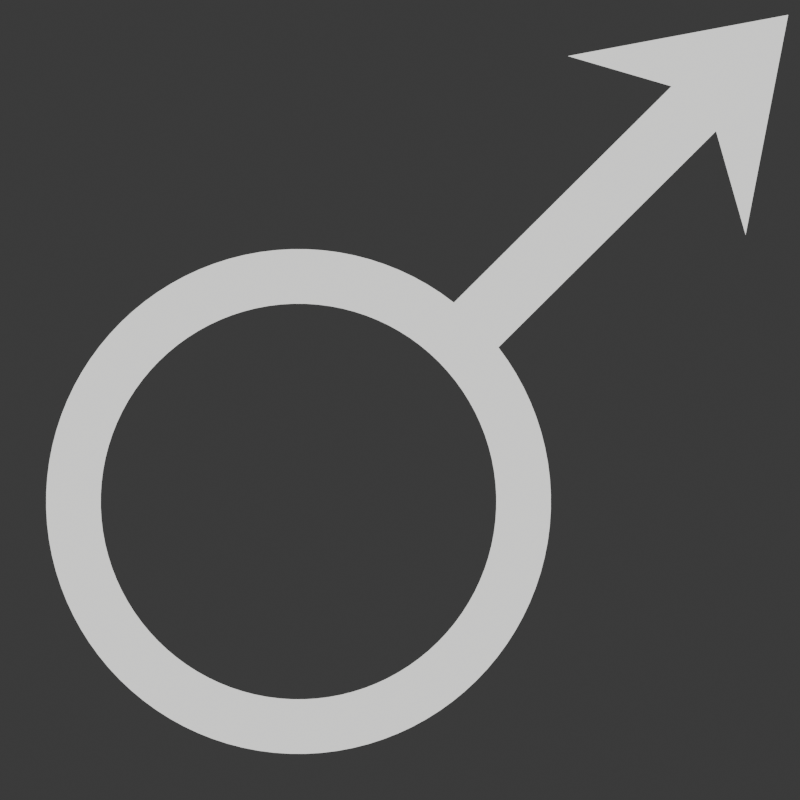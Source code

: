 # Source: male.blend  (saved by Blender 4.1.23; exported with 4.5.12 LTS)
import bpy
from mathutils import Matrix  # noqa: F401  (used for matrix-valued properties, if any)

bpy.ops.wm.read_factory_settings(use_empty=True)
scene = bpy.context.scene
scene.name = 'Scene'

# ---- collections
col_collection = bpy.data.collections.new('Collection'); scene.collection.children.link(col_collection)
col_male = bpy.data.collections.new('Male'); scene.collection.children.link(col_male)
col_female = bpy.data.collections.new('Female'); scene.collection.children.link(col_female)
col_female.hide_render = True
col_agender = bpy.data.collections.new('Agender'); scene.collection.children.link(col_agender)
col_agender.hide_render = True

# ---- materials (node trees are filled in below, after node groups)
mat_black = bpy.data.materials.new('Black')
mat_black.use_transparent_shadow = False
mat_flat1 = bpy.data.materials.new('Flat1')
mat_flat1.use_transparent_shadow = False
mat_flat1.line_priority = 2
mat_black_002 = bpy.data.materials.new('Black.002')
mat_black_002.use_transparent_shadow = False
mat_black_003 = bpy.data.materials.new('Black.003')
mat_black_003.use_transparent_shadow = False
mat_flat1_002 = bpy.data.materials.new('Flat1.002')
mat_flat1_002.use_transparent_shadow = False
mat_flat1_002.line_priority = 2

# ---- node groups
ng_nodegroup = bpy.data.node_groups.new('NodeGroup', 'ShaderNodeTree')
_s = ng_nodegroup.interface.new_socket(name='Shader', in_out='OUTPUT', socket_type='NodeSocketShader')
_s = ng_nodegroup.interface.new_socket(name='Color', in_out='INPUT', socket_type='NodeSocketColor')
_s.default_value = (1.0, 1.0, 1.0, 1.0)
_N = ng_nodegroup.nodes; _L = ng_nodegroup.links
n0 = _N.new('NodeGroupOutput'); n0.name = 'Group Output'; n0.location = (354, 0)
n1 = _N.new('NodeGroupInput'); n1.name = 'Group Input'; n1.location = (-364, 0)
n2 = _N.new('ShaderNodeLightPath'); n2.name = 'Light Path'; n2.location = (-164, 182)
n3 = _N.new('ShaderNodeMixShader'); n3.name = 'Mix Shader'; n3.location = (164, 19)
n4 = _N.new('ShaderNodeEmission'); n4.name = 'Emission'; n4.location = (-122, -182)
_L.new(n2.outputs[0], n3.inputs[0])
_L.new(n4.outputs[0], n3.inputs[1])
_L.new(n4.outputs[0], n3.inputs[2])
_L.new(n3.outputs[0], n0.inputs[0])
_L.new(n1.outputs[0], n4.inputs[0])
n0.is_active_output = True
ng_nodegroup_002 = bpy.data.node_groups.new('NodeGroup.002', 'ShaderNodeTree')
_s = ng_nodegroup_002.interface.new_socket(name='Shader', in_out='OUTPUT', socket_type='NodeSocketShader')
_s = ng_nodegroup_002.interface.new_socket(name='Color', in_out='INPUT', socket_type='NodeSocketColor')
_s.default_value = (1.0, 1.0, 1.0, 1.0)
_N = ng_nodegroup_002.nodes; _L = ng_nodegroup_002.links
n0 = _N.new('NodeGroupOutput'); n0.name = 'Group Output'; n0.location = (354, 0)
n1 = _N.new('NodeGroupInput'); n1.name = 'Group Input'; n1.location = (-364, 0)
n2 = _N.new('ShaderNodeLightPath'); n2.name = 'Light Path'; n2.location = (-164, 182)
n3 = _N.new('ShaderNodeMixShader'); n3.name = 'Mix Shader'; n3.location = (164, 19)
n4 = _N.new('ShaderNodeEmission'); n4.name = 'Emission'; n4.location = (-122, -182)
_L.new(n2.outputs[0], n3.inputs[0])
_L.new(n4.outputs[0], n3.inputs[1])
_L.new(n4.outputs[0], n3.inputs[2])
_L.new(n3.outputs[0], n0.inputs[0])
_L.new(n1.outputs[0], n4.inputs[0])
n0.is_active_output = True

# ---- material node trees
mat_flat1.use_nodes = True; mat_flat1.node_tree.nodes.clear()
_N = mat_flat1.node_tree.nodes; _L = mat_flat1.node_tree.links
n0 = _N.new('ShaderNodeOutputMaterial'); n0.name = 'Material Output'; n0.location = (1356, 316)
n1 = _N.new('ShaderNodeGroup'); n1.name = 'Group'; n1.location = (1004, 328)
n1.node_tree = ng_nodegroup
n1.inputs[0].default_value = (1.0, 1.0, 0.9829, 1.0)
_L.new(n1.outputs[0], n0.inputs[0])
n0.is_active_output = True
mat_flat1_002.use_nodes = True; mat_flat1_002.node_tree.nodes.clear()
_N = mat_flat1_002.node_tree.nodes; _L = mat_flat1_002.node_tree.links
n0 = _N.new('ShaderNodeOutputMaterial'); n0.name = 'Material Output'; n0.location = (1356, 316)
n1 = _N.new('ShaderNodeGroup'); n1.name = 'Group'; n1.location = (1004, 328)
n1.node_tree = ng_nodegroup_002
n1.inputs[0].default_value = (1.0, 1.0, 0.9829, 1.0)
_L.new(n1.outputs[0], n0.inputs[0])
n0.is_active_output = True

# ---- world
world_world = bpy.data.worlds.new('World'); scene.world = world_world
world_world.use_nodes = True; world_world.node_tree.nodes.clear()
_N = world_world.node_tree.nodes; _L = world_world.node_tree.links
n0 = _N.new('ShaderNodeOutputWorld'); n0.name = 'World Output'; n0.location = (300, 300)
n1 = _N.new('ShaderNodeBackground'); n1.name = 'Background'; n1.location = (10, 300)
n1.inputs[0].default_value = (0.05088, 0.05088, 0.05088, 1.0)
_L.new(n1.outputs[0], n0.inputs[0])
n0.is_active_output = True
world_world.color = (0.05088, 0.05088, 0.05088)
world_world.use_sun_shadow = False
world_world.sun_shadow_jitter_overblur = 0.0

# ---- cameras
cam_camera = bpy.data.cameras.new('Camera')
cam_camera.clip_end = 100.0
cam_camera.ortho_scale = 7.314

# ---- lights
light_light = bpy.data.lights.new('Light', 'POINT')
light_light.transmission_factor = 0.0
light_light.energy = 1000.0
light_light.shadow_soft_size = 0.1
light_light.shadow_maximum_resolution = 0.006
light_light.use_absolute_resolution = True

# ---- meshes
me_circle = bpy.data.meshes.new('Circle')
me_circle.from_pydata([(0.0, 1.0, 0.0), (-0.06279, 0.998, 0.0), (-0.1253, 0.9921, 0.0), (-0.1874, 0.9823, 0.0), (-0.2487, 0.9686, 0.0), (-0.309, 0.9511, 0.0), (-0.3681, 0.9298, 0.0), (-0.4258, 0.9048, 0.0), (-0.4818, 0.8763, 0.0), (-0.5358, 0.8443, 0.0), (-0.5878, 0.809, 0.0), (-0.6374, 0.7705, 0.0), (-0.6845, 0.729, 0.0), (-0.729, 0.6845, 0.0), (-0.7705, 0.6374, 0.0), (-0.809, 0.5878, 0.0), (-0.8443, 0.5358, 0.0), (-0.8763, 0.4818, 0.0), (-0.9048, 0.4258, 0.0), (-0.9298, 0.3681, 0.0), (-0.9511, 0.309, 0.0), (-0.9686, 0.2487, 0.0), (-0.9823, 0.1874, 0.0), (-0.9921, 0.1253, 0.0), (-0.998, 0.06279, 0.0), (-1.0, 0.0, 0.0), (-0.998, -0.06279, 0.0), (-0.9921, -0.1253, 0.0), (-0.9823, -0.1874, 0.0), (-0.9686, -0.2487, 0.0), (-0.9511, -0.309, 0.0), (-0.9298, -0.3681, 0.0), (-0.9048, -0.4258, 0.0), (-0.8763, -0.4818, 0.0), (-0.8443, -0.5358, 0.0), (-0.809, -0.5878, 0.0), (-0.7705, -0.6374, 0.0), (-0.729, -0.6845, 0.0), (-0.6845, -0.729, 0.0), (-0.6374, -0.7705, 0.0), (-0.5878, -0.809, 0.0), (-0.5358, -0.8443, 0.0), (-0.4818, -0.8763, 0.0), (-0.4258, -0.9048, 0.0), (-0.3681, -0.9298, 0.0), (-0.309, -0.9511, 0.0), (-0.2487, -0.9686, 0.0), (-0.1874, -0.9823, 0.0), (-0.1253, -0.9921, 0.0), (-0.06279, -0.998, 0.0), (0.0, -1.0, 0.0), (0.06279, -0.998, 0.0), (0.1253, -0.9921, 0.0), (0.1874, -0.9823, 0.0), (0.2487, -0.9686, 0.0), (0.309, -0.9511, 0.0), (0.3681, -0.9298, 0.0), (0.4258, -0.9048, 0.0), (0.4818, -0.8763, 0.0), (0.5358, -0.8443, 0.0), (0.5878, -0.809, 0.0), (0.6374, -0.7705, 0.0), (0.6845, -0.729, 0.0), (0.729, -0.6845, 0.0), (0.7705, -0.6374, 0.0), (0.809, -0.5878, 0.0), (0.8443, -0.5358, 0.0), (0.8763, -0.4818, 0.0), (0.9048, -0.4258, 0.0), (0.9298, -0.3681, 0.0), (0.9511, -0.309, 0.0), (0.9686, -0.2487, 0.0), (0.9823, -0.1874, 0.0), (0.9921, -0.1253, 0.0), (0.998, -0.06279, 0.0), (1.0, 0.0, 0.0), (0.998, 0.06279, 0.0), (0.9921, 0.1253, 0.0), (0.9823, 0.1874, 0.0), (0.9686, 0.2487, 0.0), (0.9511, 0.309, 0.0), (0.9298, 0.3681, 0.0), (0.9048, 0.4258, 0.0), (0.8763, 0.4818, 0.0), (0.8443, 0.5358, 0.0), (0.809, 0.5878, 0.0), (0.7705, 0.6374, 0.0), (0.729, 0.6845, 0.0), (0.6845, 0.729, 0.0), (0.6374, 0.7705, 0.0), (0.5878, 0.809, 0.0), (0.5358, 0.8443, 0.0), (0.4818, 0.8763, 0.0), (0.4258, 0.9048, 0.0), (0.3681, 0.9298, 0.0), (0.309, 0.9511, 0.0), (0.2487, 0.9686, 0.0), (0.1874, 0.9823, 0.0), (0.1253, 0.9921, 0.0), (0.06279, 0.998, 0.0), (-5.557e-09, 0.7837, 0.0), (-0.04921, 0.7821, 0.0), (-0.09822, 0.7775, 0.0), (-0.1468, 0.7698, 0.0), (-0.1949, 0.759, 0.0), (-0.2422, 0.7453, 0.0), (-0.2885, 0.7286, 0.0), (-0.3337, 0.7091, 0.0), (-0.3775, 0.6867, 0.0), (-0.4199, 0.6617, 0.0), (-0.4606, 0.634, 0.0), (-0.4995, 0.6038, 0.0), (-0.5364, 0.5713, 0.0), (-0.5713, 0.5364, 0.0), (-0.6038, 0.4995, 0.0), (-0.634, 0.4606, 0.0), (-0.6617, 0.4199, 0.0), (-0.6867, 0.3775, 0.0), (-0.7091, 0.3337, 0.0), (-0.7286, 0.2885, 0.0), (-0.7453, 0.2422, 0.0), (-0.759, 0.1949, 0.0), (-0.7698, 0.1468, 0.0), (-0.7775, 0.09822, 0.0), (-0.7821, 0.04921, 0.0), (-0.7837, 9.915e-09, 0.0), (-0.7821, -0.04921, 0.0), (-0.7775, -0.09822, 0.0), (-0.7698, -0.1468, 0.0), (-0.759, -0.1949, 0.0), (-0.7453, -0.2422, 0.0), (-0.7286, -0.2885, 0.0), (-0.7091, -0.3337, 0.0), (-0.6867, -0.3775, 0.0), (-0.6617, -0.4199, 0.0), (-0.634, -0.4606, 0.0), (-0.6038, -0.4995, 0.0), (-0.5713, -0.5364, 0.0), (-0.5364, -0.5713, 0.0), (-0.4995, -0.6038, 0.0), (-0.4606, -0.634, 0.0), (-0.4199, -0.6617, 0.0), (-0.3775, -0.6867, 0.0), (-0.3337, -0.7091, 0.0), (-0.2885, -0.7286, 0.0), (-0.2422, -0.7453, 0.0), (-0.1949, -0.759, 0.0), (-0.1468, -0.7698, 0.0), (-0.09822, -0.7775, 0.0), (-0.04921, -0.7821, 0.0), (-5.557e-09, -0.7837, 0.0), (0.04921, -0.7821, 0.0), (0.09822, -0.7775, 0.0), (0.1468, -0.7698, 0.0), (0.1949, -0.759, 0.0), (0.2422, -0.7453, 0.0), (0.2885, -0.7286, 0.0), (0.3337, -0.7091, 0.0), (0.3775, -0.6867, 0.0), (0.4199, -0.6617, 0.0), (0.4606, -0.634, 0.0), (0.4995, -0.6038, 0.0), (0.5364, -0.5713, 0.0), (0.5713, -0.5364, 0.0), (0.6038, -0.4995, 0.0), (0.634, -0.4606, 0.0), (0.6617, -0.4199, 0.0), (0.6867, -0.3775, 0.0), (0.7091, -0.3337, 0.0), (0.7286, -0.2885, 0.0), (0.7453, -0.2422, 0.0), (0.759, -0.1949, 0.0), (0.7698, -0.1468, 0.0), (0.7775, -0.09822, 0.0), (0.7821, -0.04921, 0.0), (0.7837, 9.915e-09, 0.0), (0.7821, 0.04921, 0.0), (0.7775, 0.09822, 0.0), (0.7698, 0.1468, 0.0), (0.759, 0.1949, 0.0), (0.7453, 0.2422, 0.0), (0.7286, 0.2885, 0.0), (0.7091, 0.3337, 0.0), (0.6867, 0.3775, 0.0), (0.6617, 0.4199, 0.0), (0.634, 0.4606, 0.0), (0.6038, 0.4995, 0.0), (0.5713, 0.5364, 0.0), (0.5364, 0.5713, 0.0), (0.4995, 0.6038, 0.0), (0.4606, 0.634, 0.0), (0.4199, 0.6617, 0.0), (0.3775, 0.6867, 0.0), (0.3337, 0.7091, 0.0), (0.2885, 0.7286, 0.0), (0.2422, 0.7453, 0.0), (0.1949, 0.759, 0.0), (0.1468, 0.7698, 0.0), (0.09822, 0.7775, 0.0), (0.04921, 0.7821, 0.0), (0.0, 2.215, 0.0), (-0.06279, 2.213, 0.0), (-0.1253, 2.207, 0.0), (0.1253, 2.207, 0.0), (0.06279, 2.213, 0.0), (0.0, 2.735, 0.0), (-0.5, 2.0, 0.0), (0.5, 2.0, 0.0)], [], [(2, 1, 101, 102), (54, 53, 153, 154), (3, 2, 102, 103), (55, 54, 154, 155), (4, 3, 103, 104), (56, 55, 155, 156), (5, 4, 104, 105), (57, 56, 156, 157), (6, 5, 105, 106), (58, 57, 157, 158), (7, 6, 106, 107), (59, 58, 158, 159), (8, 7, 107, 108), (60, 59, 159, 160), (9, 8, 108, 109), (61, 60, 160, 161), (10, 9, 109, 110), (62, 61, 161, 162), (11, 10, 110, 111), (63, 62, 162, 163), (12, 11, 111, 112), (64, 63, 163, 164), (13, 12, 112, 113), (65, 64, 164, 165), (14, 13, 113, 114), (66, 65, 165, 166), (15, 14, 114, 115), (67, 66, 166, 167), (16, 15, 115, 116), (68, 67, 167, 168), (17, 16, 116, 117), (69, 68, 168, 169), (18, 17, 117, 118), (70, 69, 169, 170), (19, 18, 118, 119), (71, 70, 170, 171), (20, 19, 119, 120), (72, 71, 171, 172), (21, 20, 120, 121), (73, 72, 172, 173), (22, 21, 121, 122), (74, 73, 173, 174), (23, 22, 122, 123), (75, 74, 174, 175), (24, 23, 123, 124), (76, 75, 175, 176), (25, 24, 124, 125), (77, 76, 176, 177), (26, 25, 125, 126), (78, 77, 177, 178), (27, 26, 126, 127), (79, 78, 178, 179), (28, 27, 127, 128), (80, 79, 179, 180), (29, 28, 128, 129), (81, 80, 180, 181), (30, 29, 129, 130), (82, 81, 181, 182), (31, 30, 130, 131), (83, 82, 182, 183), (32, 31, 131, 132), (84, 83, 183, 184), (33, 32, 132, 133), (85, 84, 184, 185), (34, 33, 133, 134), (86, 85, 185, 186), (35, 34, 134, 135), (87, 86, 186, 187), (36, 35, 135, 136), (88, 87, 187, 188), (37, 36, 136, 137), (89, 88, 188, 189), (38, 37, 137, 138), (90, 89, 189, 190), (39, 38, 138, 139), (91, 90, 190, 191), (40, 39, 139, 140), (92, 91, 191, 192), (41, 40, 140, 141), (93, 92, 192, 193), (42, 41, 141, 142), (94, 93, 193, 194), (43, 42, 142, 143), (95, 94, 194, 195), (44, 43, 143, 144), (96, 95, 195, 196), (45, 44, 144, 145), (97, 96, 196, 197), (46, 45, 145, 146), (98, 97, 197, 198), (47, 46, 146, 147), (99, 98, 198, 199), (48, 47, 147, 148), (0, 99, 199, 100), (49, 48, 148, 149), (50, 49, 149, 150), (51, 50, 150, 151), (52, 51, 151, 152), (1, 0, 100, 101), (53, 52, 152, 153), (0, 1, 201, 200), (99, 0, 200, 204), (1, 2, 202, 201), (98, 99, 204, 203), (204, 200, 201, 202, 206, 205, 207, 203)])
_uv = me_circle.uv_layers.new(name='UVMap')
_uv.uv.foreach_set('vector', [0.0, 0.0, 0.0, 0.0, 0.0, 0.0, 0.0, 0.0, 0.0, 0.0, 0.0, 0.0, 0.0, 0.0, 0.0, 0.0, 0.0, 0.0, 0.0, 0.0, 0.0, 0.0, 0.0, 0.0, 0.0, 0.0, 0.0, 0.0, 0.0, 0.0, 0.0, 0.0, 0.0, 0.0, 0.0, 0.0, 0.0, 0.0, 0.0, 0.0, 0.0, 0.0, 0.0, 0.0, 0.0, 0.0, 0.0, 0.0, 0.0, 0.0, 0.0, 0.0, 0.0, 0.0, 0.0, 0.0, 0.0, 0.0, 0.0, 0.0, 0.0, 0.0, 0.0, 0.0, 0.0, 0.0, 0.0, 0.0, 0.0, 0.0, 0.0, 0.0, 0.0, 0.0, 0.0, 0.0, 0.0, 0.0, 0.0, 0.0, 0.0, 0.0, 0.0, 0.0, 0.0, 0.0, 0.0, 0.0, 0.0, 0.0, 0.0, 0.0, 0.0, 0.0, 0.0, 0.0, 0.0, 0.0, 0.0, 0.0, 0.0, 0.0, 0.0, 0.0, 0.0, 0.0, 0.0, 0.0, 0.0, 0.0, 0.0, 0.0, 0.0, 0.0, 0.0, 0.0, 0.0, 0.0, 0.0, 0.0, 0.0, 0.0, 0.0, 0.0, 0.0, 0.0, 0.0, 0.0, 0.0, 0.0, 0.0, 0.0, 0.0, 0.0, 0.0, 0.0, 0.0, 0.0, 0.0, 0.0, 0.0, 0.0, 0.0, 0.0, 0.0, 0.0, 0.0, 0.0, 0.0, 0.0, 0.0, 0.0, 0.0, 0.0, 0.0, 0.0, 0.0, 0.0, 0.0, 0.0, 0.0, 0.0, 0.0, 0.0, 0.0, 0.0, 0.0, 0.0, 0.0, 0.0, 0.0, 0.0, 0.0, 0.0, 0.0, 0.0, 0.0, 0.0, 0.0, 0.0, 0.0, 0.0, 0.0, 0.0, 0.0, 0.0, 0.0, 0.0, 0.0, 0.0, 0.0, 0.0, 0.0, 0.0, 0.0, 0.0, 0.0, 0.0, 0.0, 0.0, 0.0, 0.0, 0.0, 0.0, 0.0, 0.0, 0.0, 0.0, 0.0, 0.0, 0.0, 0.0, 0.0, 0.0, 0.0, 0.0, 0.0, 0.0, 0.0, 0.0, 0.0, 0.0, 0.0, 0.0, 0.0, 0.0, 0.0, 0.0, 0.0, 0.0, 0.0, 0.0, 0.0, 0.0, 0.0, 0.0, 0.0, 0.0, 0.0, 0.0, 0.0, 0.0, 0.0, 0.0, 0.0, 0.0, 0.0, 0.0, 0.0, 0.0, 0.0, 0.0, 0.0, 0.0, 0.0, 0.0, 0.0, 0.0, 0.0, 0.0, 0.0, 0.0, 0.0, 0.0, 0.0, 0.0, 0.0, 0.0, 0.0, 0.0, 0.0, 0.0, 0.0, 0.0, 0.0, 0.0, 0.0, 0.0, 0.0, 0.0, 0.0, 0.0, 0.0, 0.0, 0.0, 0.0, 0.0, 0.0, 0.0, 0.0, 0.0, 0.0, 0.0, 0.0, 0.0, 0.0, 0.0, 0.0, 0.0, 0.0, 0.0, 0.0, 0.0, 0.0, 0.0, 0.0, 0.0, 0.0, 0.0, 0.0, 0.0, 0.0, 0.0, 0.0, 0.0, 0.0, 0.0, 0.0, 0.0, 0.0, 0.0, 0.0, 0.0, 0.0, 0.0, 0.0, 0.0, 0.0, 0.0, 0.0, 0.0, 0.0, 0.0, 0.0, 0.0, 0.0, 0.0, 0.0, 0.0, 0.0, 0.0, 0.0, 0.0, 0.0, 0.0, 0.0, 0.0, 0.0, 0.0, 0.0, 0.0, 0.0, 0.0, 0.0, 0.0, 0.0, 0.0, 0.0, 0.0, 0.0, 0.0, 0.0, 0.0, 0.0, 0.0, 0.0, 0.0, 0.0, 0.0, 0.0, 0.0, 0.0, 0.0, 0.0, 0.0, 0.0, 0.0, 0.0, 0.0, 0.0, 0.0, 0.0, 0.0, 0.0, 0.0, 0.0, 0.0, 0.0, 0.0, 0.0, 0.0, 0.0, 0.0, 0.0, 0.0, 0.0, 0.0, 0.0, 0.0, 0.0, 0.0, 0.0, 0.0, 0.0, 0.0, 0.0, 0.0, 0.0, 0.0, 0.0, 0.0, 0.0, 0.0, 0.0, 0.0, 0.0, 0.0, 0.0, 0.0, 0.0, 0.0, 0.0, 0.0, 0.0, 0.0, 0.0, 0.0, 0.0, 0.0, 0.0, 0.0, 0.0, 0.0, 0.0, 0.0, 0.0, 0.0, 0.0, 0.0, 0.0, 0.0, 0.0, 0.0, 0.0, 0.0, 0.0, 0.0, 0.0, 0.0, 0.0, 0.0, 0.0, 0.0, 0.0, 0.0, 0.0, 0.0, 0.0, 0.0, 0.0, 0.0, 0.0, 0.0, 0.0, 0.0, 0.0, 0.0, 0.0, 0.0, 0.0, 0.0, 0.0, 0.0, 0.0, 0.0, 0.0, 0.0, 0.0, 0.0, 0.0, 0.0, 0.0, 0.0, 0.0, 0.0, 0.0, 0.0, 0.0, 0.0, 0.0, 0.0, 0.0, 0.0, 0.0, 0.0, 0.0, 0.0, 0.0, 0.0, 0.0, 0.0, 0.0, 0.0, 0.0, 0.0, 0.0, 0.0, 0.0, 0.0, 0.0, 0.0, 0.0, 0.0, 0.0, 0.0, 0.0, 0.0, 0.0, 0.0, 0.0, 0.0, 0.0, 0.0, 0.0, 0.0, 0.0, 0.0, 0.0, 0.0, 0.0, 0.0, 0.0, 0.0, 0.0, 0.0, 0.0, 0.0, 0.0, 0.0, 0.0, 0.0, 0.0, 0.0, 0.0, 0.0, 0.0, 0.0, 0.0, 0.0, 0.0, 0.0, 0.0, 0.0, 0.0, 0.0, 0.0, 0.0, 0.0, 0.0, 0.0, 0.0, 0.0, 0.0, 0.0, 0.0, 0.0, 0.0, 0.0, 0.0, 0.0, 0.0, 0.0, 0.0, 0.0, 0.0, 0.0, 0.0, 0.0, 0.0, 0.0, 0.0, 0.0, 0.0, 0.0, 0.0, 0.0, 0.0, 0.0, 0.0, 0.0, 0.0, 0.0, 0.0, 0.0, 0.0, 0.0, 0.0, 0.0, 0.0, 0.0, 0.0, 0.0, 0.0, 0.0, 0.0, 0.0, 0.0, 0.0, 0.0, 0.0, 0.0, 0.0, 0.0, 0.0, 0.0, 0.0, 0.0, 0.0, 0.0, 0.0, 0.0, 0.0, 0.0, 0.0, 0.0, 0.0, 0.0, 0.0, 0.0, 0.0, 0.0, 0.0, 0.0, 0.0, 0.0, 0.0, 0.0, 0.0, 0.0, 0.0, 0.0, 0.0, 0.0, 0.0, 0.0, 0.0, 0.0, 0.0, 0.0, 0.0, 0.0, 0.0, 0.0, 0.0, 0.0, 0.0, 0.0, 0.0, 0.0, 0.0, 0.0, 0.0, 0.0, 0.0, 0.0, 0.0, 0.0, 0.0, 0.0, 0.0, 0.0, 0.0, 0.0, 0.0, 0.0, 0.0, 0.0, 0.0, 0.0, 0.0, 0.0, 0.0, 0.0, 0.0, 0.0, 0.0, 0.0, 0.0, 0.0, 0.0, 0.0, 0.0, 0.0, 0.0, 0.0, 0.0, 0.0, 0.0, 0.0, 0.0, 0.0, 0.0, 0.0, 0.0, 0.0, 0.0, 0.0, 0.0, 0.0, 0.0, 0.0, 0.0, 0.0, 0.0, 0.0, 0.0, 0.0, 0.0, 0.0, 0.0, 0.0, 0.0, 0.0, 0.0, 0.0, 0.0, 0.0, 0.0, 0.0, 0.0, 0.0, 0.0, 0.0, 0.0, 0.0, 0.0, 0.0, 0.0, 0.0, 0.0, 0.0, 0.0, 0.0, 0.0, 0.0, 0.0, 0.0, 0.0, 0.0, 0.0, 0.0, 0.0, 0.0, 0.0, 0.0, 0.0, 0.0, 0.0, 0.0, 0.0, 0.0, 0.0, 0.0, 0.0, 0.0, 0.0, 0.0, 0.0, 0.0, 0.0, 0.0, 0.0, 0.0, 0.0, 0.0, 0.0, 0.0, 0.0, 0.0, 0.0, 0.0, 0.0, 0.0, 0.0, 0.0, 0.0, 0.0, 0.0, 0.0, 0.0, 0.0, 0.0, 0.0, 0.0, 0.0, 0.0, 0.0, 0.0, 0.0, 0.0, 0.0, 0.0, 0.0, 0.0, 0.0, 0.0, 0.0, 0.0, 0.0, 0.0, 0.0, 0.0, 0.0, 0.0, 0.0, 0.0, 0.0, 0.0, 0.0, 0.0, 0.0, 0.0, 0.0, 0.0, 0.0, 0.0, 0.0, 0.0, 0.0, 0.0, 0.0, 0.0, 0.0, 0.0, 0.0, 0.0, 0.0, 0.0, 0.0, 0.0, 0.0, 0.0, 0.0, 0.0, 0.0, 0.0, 0.0, 0.0])
me_circle.materials.append(mat_flat1)
me_circle.update()
me_circle_001 = bpy.data.meshes.new('Circle.001')
me_circle_001.from_pydata([(0.0, 1.0, 0.0), (-0.06279, 0.998, 0.0), (-0.1253, 0.9921, 0.0), (-0.1874, 0.9823, 0.0), (-0.2487, 0.9686, 0.0), (-0.309, 0.9511, 0.0), (-0.3681, 0.9298, 0.0), (-0.4258, 0.9048, 0.0), (-0.4818, 0.8763, 0.0), (-0.5358, 0.8443, 0.0), (-0.5878, 0.809, 0.0), (-0.6374, 0.7705, 0.0), (-0.6845, 0.729, 0.0), (-0.729, 0.6845, 0.0), (-0.7705, 0.6374, 0.0), (-0.809, 0.5878, 0.0), (-0.8443, 0.5358, 0.0), (-0.8763, 0.4818, 0.0), (-0.9048, 0.4258, 0.0), (-0.9298, 0.3681, 0.0), (-0.9511, 0.309, 0.0), (-0.9686, 0.2487, 0.0), (-0.9823, 0.1874, 0.0), (-0.9921, 0.1253, 0.0), (-0.998, 0.06279, 0.0), (-1.0, 0.0, 0.0), (-0.998, -0.06279, 0.0), (-0.9921, -0.1253, 0.0), (-0.9823, -0.1874, 0.0), (-0.9686, -0.2487, 0.0), (-0.9511, -0.309, 0.0), (-0.9298, -0.3681, 0.0), (-0.9048, -0.4258, 0.0), (-0.8763, -0.4818, 0.0), (-0.8443, -0.5358, 0.0), (-0.809, -0.5878, 0.0), (-0.7705, -0.6374, 0.0), (-0.729, -0.6845, 0.0), (-0.6845, -0.729, 0.0), (-0.6374, -0.7705, 0.0), (-0.5878, -0.809, 0.0), (-0.5358, -0.8443, 0.0), (-0.4818, -0.8763, 0.0), (-0.4258, -0.9048, 0.0), (-0.3681, -0.9298, 0.0), (-0.309, -0.9511, 0.0), (-0.2487, -0.9686, 0.0), (-0.1874, -0.9823, 0.0), (-0.1253, -0.9921, 0.0), (-0.06279, -0.998, 0.0), (0.0, -1.0, 0.0), (0.06279, -0.998, 0.0), (0.1253, -0.9921, 0.0), (0.1874, -0.9823, 0.0), (0.2487, -0.9686, 0.0), (0.309, -0.9511, 0.0), (0.3681, -0.9298, 0.0), (0.4258, -0.9048, 0.0), (0.4818, -0.8763, 0.0), (0.5358, -0.8443, 0.0), (0.5878, -0.809, 0.0), (0.6374, -0.7705, 0.0), (0.6845, -0.729, 0.0), (0.729, -0.6845, 0.0), (0.7705, -0.6374, 0.0), (0.809, -0.5878, 0.0), (0.8443, -0.5358, 0.0), (0.8763, -0.4818, 0.0), (0.9048, -0.4258, 0.0), (0.9298, -0.3681, 0.0), (0.9511, -0.309, 0.0), (0.9686, -0.2487, 0.0), (0.9823, -0.1874, 0.0), (0.9921, -0.1253, 0.0), (0.998, -0.06279, 0.0), (1.0, 0.0, 0.0), (0.998, 0.06279, 0.0), (0.9921, 0.1253, 0.0), (0.9823, 0.1874, 0.0), (0.9686, 0.2487, 0.0), (0.9511, 0.309, 0.0), (0.9298, 0.3681, 0.0), (0.9048, 0.4258, 0.0), (0.8763, 0.4818, 0.0), (0.8443, 0.5358, 0.0), (0.809, 0.5878, 0.0), (0.7705, 0.6374, 0.0), (0.729, 0.6845, 0.0), (0.6845, 0.729, 0.0), (0.6374, 0.7705, 0.0), (0.5878, 0.809, 0.0), (0.5358, 0.8443, 0.0), (0.4818, 0.8763, 0.0), (0.4258, 0.9048, 0.0), (0.3681, 0.9298, 0.0), (0.309, 0.9511, 0.0), (0.2487, 0.9686, 0.0), (0.1874, 0.9823, 0.0), (0.1253, 0.9921, 0.0), (0.06279, 0.998, 0.0), (-0.1253, -2.231, 0.0), (0.1253, -2.231, 0.0), (0.1253, -1.787, 0.0), (0.1253, -1.531, 0.0), (-0.1253, -1.531, 0.0), (-0.1253, -1.787, 0.0), (0.5253, -1.787, 0.0), (0.5253, -1.531, 0.0), (-0.5253, -1.531, 0.0), (-0.5253, -1.787, 0.0), (1.533e-09, 0.7704, 0.0), (-0.04838, 0.7689, 0.0), (-0.09656, 0.7644, 0.0), (-0.1444, 0.7568, 0.0), (-0.1916, 0.7462, 0.0), (-0.2381, 0.7327, 0.0), (-0.2836, 0.7163, 0.0), (-0.328, 0.6971, 0.0), (-0.3712, 0.6751, 0.0), (-0.4128, 0.6505, 0.0), (-0.4528, 0.6233, 0.0), (-0.4911, 0.5936, 0.0), (-0.5274, 0.5616, 0.0), (-0.5616, 0.5274, 0.0), (-0.5936, 0.4911, 0.0), (-0.6233, 0.4528, 0.0), (-0.6505, 0.4128, 0.0), (-0.6751, 0.3712, 0.0), (-0.6971, 0.328, 0.0), (-0.7163, 0.2836, 0.0), (-0.7327, 0.2381, 0.0), (-0.7462, 0.1916, 0.0), (-0.7568, 0.1444, 0.0), (-0.7644, 0.09656, 0.0), (-0.7689, 0.04838, 0.0), (-0.7704, -1.489e-09, 0.0), (-0.7689, -0.04838, 0.0), (-0.7644, -0.09656, 0.0), (-0.7568, -0.1444, 0.0), (-0.7462, -0.1916, 0.0), (-0.7327, -0.2381, 0.0), (-0.7163, -0.2836, 0.0), (-0.6971, -0.328, 0.0), (-0.6751, -0.3712, 0.0), (-0.6505, -0.4128, 0.0), (-0.6233, -0.4528, 0.0), (-0.5936, -0.4911, 0.0), (-0.5616, -0.5274, 0.0), (-0.5274, -0.5616, 0.0), (-0.4911, -0.5936, 0.0), (-0.4528, -0.6233, 0.0), (-0.4128, -0.6505, 0.0), (-0.3712, -0.6751, 0.0), (-0.328, -0.6971, 0.0), (-0.2836, -0.7163, 0.0), (-0.2381, -0.7327, 0.0), (-0.1916, -0.7462, 0.0), (-0.1444, -0.7568, 0.0), (-0.09656, -0.7644, 0.0), (-0.04838, -0.7689, 0.0), (1.533e-09, -0.7704, 0.0), (0.04838, -0.7689, 0.0), (0.09656, -0.7644, 0.0), (0.1444, -0.7568, 0.0), (0.1916, -0.7462, 0.0), (0.2381, -0.7327, 0.0), (0.2836, -0.7163, 0.0), (0.328, -0.6971, 0.0), (0.3712, -0.6751, 0.0), (0.4128, -0.6505, 0.0), (0.4528, -0.6233, 0.0), (0.4911, -0.5936, 0.0), (0.5274, -0.5616, 0.0), (0.5616, -0.5274, 0.0), (0.5936, -0.4911, 0.0), (0.6233, -0.4528, 0.0), (0.6505, -0.4128, 0.0), (0.6751, -0.3712, 0.0), (0.6971, -0.328, 0.0), (0.7163, -0.2836, 0.0), (0.7327, -0.2381, 0.0), (0.7462, -0.1916, 0.0), (0.7568, -0.1444, 0.0), (0.7644, -0.09656, 0.0), (0.7689, -0.04838, 0.0), (0.7704, -1.489e-09, 0.0), (0.7689, 0.04838, 0.0), (0.7644, 0.09656, 0.0), (0.7568, 0.1444, 0.0), (0.7462, 0.1916, 0.0), (0.7327, 0.2381, 0.0), (0.7163, 0.2836, 0.0), (0.6971, 0.328, 0.0), (0.6751, 0.3712, 0.0), (0.6505, 0.4128, 0.0), (0.6233, 0.4528, 0.0), (0.5936, 0.4911, 0.0), (0.5616, 0.5274, 0.0), (0.5274, 0.5616, 0.0), (0.4911, 0.5936, 0.0), (0.4528, 0.6233, 0.0), (0.4128, 0.6505, 0.0), (0.3712, 0.6751, 0.0), (0.328, 0.6971, 0.0), (0.2836, 0.7163, 0.0), (0.2381, 0.7327, 0.0), (0.1916, 0.7462, 0.0), (0.1444, 0.7568, 0.0), (0.09656, 0.7644, 0.0), (0.04838, 0.7689, 0.0)], [], [(49, 50, 51, 52, 103, 107, 106, 102, 101, 100, 105, 109, 108, 104, 48), (91, 90, 200, 201), (40, 39, 149, 150), (92, 91, 201, 202), (41, 40, 150, 151), (93, 92, 202, 203), (42, 41, 151, 152), (94, 93, 203, 204), (43, 42, 152, 153), (95, 94, 204, 205), (44, 43, 153, 154), (96, 95, 205, 206), (45, 44, 154, 155), (97, 96, 206, 207), (46, 45, 155, 156), (98, 97, 207, 208), (47, 46, 156, 157), (99, 98, 208, 209), (48, 47, 157, 158), (0, 99, 209, 110), (49, 48, 158, 159), (50, 49, 159, 160), (51, 50, 160, 161), (52, 51, 161, 162), (1, 0, 110, 111), (53, 52, 162, 163), (2, 1, 111, 112), (54, 53, 163, 164), (3, 2, 112, 113), (55, 54, 164, 165), (4, 3, 113, 114), (56, 55, 165, 166), (5, 4, 114, 115), (57, 56, 166, 167), (6, 5, 115, 116), (58, 57, 167, 168), (7, 6, 116, 117), (59, 58, 168, 169), (8, 7, 117, 118), (60, 59, 169, 170), (9, 8, 118, 119), (61, 60, 170, 171), (10, 9, 119, 120), (62, 61, 171, 172), (11, 10, 120, 121), (63, 62, 172, 173), (12, 11, 121, 122), (64, 63, 173, 174), (13, 12, 122, 123), (65, 64, 174, 175), (14, 13, 123, 124), (66, 65, 175, 176), (15, 14, 124, 125), (67, 66, 176, 177), (16, 15, 125, 126), (68, 67, 177, 178), (17, 16, 126, 127), (69, 68, 178, 179), (18, 17, 127, 128), (70, 69, 179, 180), (19, 18, 128, 129), (71, 70, 180, 181), (20, 19, 129, 130), (72, 71, 181, 182), (21, 20, 130, 131), (73, 72, 182, 183), (22, 21, 131, 132), (74, 73, 183, 184), (23, 22, 132, 133), (75, 74, 184, 185), (24, 23, 133, 134), (76, 75, 185, 186), (25, 24, 134, 135), (77, 76, 186, 187), (26, 25, 135, 136), (78, 77, 187, 188), (27, 26, 136, 137), (79, 78, 188, 189), (28, 27, 137, 138), (80, 79, 189, 190), (29, 28, 138, 139), (81, 80, 190, 191), (30, 29, 139, 140), (82, 81, 191, 192), (31, 30, 140, 141), (83, 82, 192, 193), (32, 31, 141, 142), (84, 83, 193, 194), (33, 32, 142, 143), (85, 84, 194, 195), (34, 33, 143, 144), (86, 85, 195, 196), (35, 34, 144, 145), (87, 86, 196, 197), (36, 35, 145, 146), (88, 87, 197, 198), (37, 36, 146, 147), (89, 88, 198, 199), (38, 37, 147, 148), (90, 89, 199, 200), (39, 38, 148, 149)])
_uv = me_circle_001.uv_layers.new(name='UVMap')
_uv.uv.foreach_set('vector', [0.0, 0.0, 0.0, 0.0, 0.0, 0.0, 0.0, 0.0, 0.0, 0.0, 0.0, 0.0, 0.0, 0.0, 0.0, 0.0, 0.0, 0.0, 0.0, 0.0, 0.0, 0.0, 0.0, 0.0, 0.0, 0.0, 0.0, 0.0, 0.0, 0.0, 0.0, 0.0, 0.0, 0.0, 0.0, 0.0, 0.0, 0.0, 0.0, 0.0, 0.0, 0.0, 0.0, 0.0, 0.0, 0.0, 0.0, 0.0, 0.0, 0.0, 0.0, 0.0, 0.0, 0.0, 0.0, 0.0, 0.0, 0.0, 0.0, 0.0, 0.0, 0.0, 0.0, 0.0, 0.0, 0.0, 0.0, 0.0, 0.0, 0.0, 0.0, 0.0, 0.0, 0.0, 0.0, 0.0, 0.0, 0.0, 0.0, 0.0, 0.0, 0.0, 0.0, 0.0, 0.0, 0.0, 0.0, 0.0, 0.0, 0.0, 0.0, 0.0, 0.0, 0.0, 0.0, 0.0, 0.0, 0.0, 0.0, 0.0, 0.0, 0.0, 0.0, 0.0, 0.0, 0.0, 0.0, 0.0, 0.0, 0.0, 0.0, 0.0, 0.0, 0.0, 0.0, 0.0, 0.0, 0.0, 0.0, 0.0, 0.0, 0.0, 0.0, 0.0, 0.0, 0.0, 0.0, 0.0, 0.0, 0.0, 0.0, 0.0, 0.0, 0.0, 0.0, 0.0, 0.0, 0.0, 0.0, 0.0, 0.0, 0.0, 0.0, 0.0, 0.0, 0.0, 0.0, 0.0, 0.0, 0.0, 0.0, 0.0, 0.0, 0.0, 0.0, 0.0, 0.0, 0.0, 0.0, 0.0, 0.0, 0.0, 0.0, 0.0, 0.0, 0.0, 0.0, 0.0, 0.0, 0.0, 0.0, 0.0, 0.0, 0.0, 0.0, 0.0, 0.0, 0.0, 0.0, 0.0, 0.0, 0.0, 0.0, 0.0, 0.0, 0.0, 0.0, 0.0, 0.0, 0.0, 0.0, 0.0, 0.0, 0.0, 0.0, 0.0, 0.0, 0.0, 0.0, 0.0, 0.0, 0.0, 0.0, 0.0, 0.0, 0.0, 0.0, 0.0, 0.0, 0.0, 0.0, 0.0, 0.0, 0.0, 0.0, 0.0, 0.0, 0.0, 0.0, 0.0, 0.0, 0.0, 0.0, 0.0, 0.0, 0.0, 0.0, 0.0, 0.0, 0.0, 0.0, 0.0, 0.0, 0.0, 0.0, 0.0, 0.0, 0.0, 0.0, 0.0, 0.0, 0.0, 0.0, 0.0, 0.0, 0.0, 0.0, 0.0, 0.0, 0.0, 0.0, 0.0, 0.0, 0.0, 0.0, 0.0, 0.0, 0.0, 0.0, 0.0, 0.0, 0.0, 0.0, 0.0, 0.0, 0.0, 0.0, 0.0, 0.0, 0.0, 0.0, 0.0, 0.0, 0.0, 0.0, 0.0, 0.0, 0.0, 0.0, 0.0, 0.0, 0.0, 0.0, 0.0, 0.0, 0.0, 0.0, 0.0, 0.0, 0.0, 0.0, 0.0, 0.0, 0.0, 0.0, 0.0, 0.0, 0.0, 0.0, 0.0, 0.0, 0.0, 0.0, 0.0, 0.0, 0.0, 0.0, 0.0, 0.0, 0.0, 0.0, 0.0, 0.0, 0.0, 0.0, 0.0, 0.0, 0.0, 0.0, 0.0, 0.0, 0.0, 0.0, 0.0, 0.0, 0.0, 0.0, 0.0, 0.0, 0.0, 0.0, 0.0, 0.0, 0.0, 0.0, 0.0, 0.0, 0.0, 0.0, 0.0, 0.0, 0.0, 0.0, 0.0, 0.0, 0.0, 0.0, 0.0, 0.0, 0.0, 0.0, 0.0, 0.0, 0.0, 0.0, 0.0, 0.0, 0.0, 0.0, 0.0, 0.0, 0.0, 0.0, 0.0, 0.0, 0.0, 0.0, 0.0, 0.0, 0.0, 0.0, 0.0, 0.0, 0.0, 0.0, 0.0, 0.0, 0.0, 0.0, 0.0, 0.0, 0.0, 0.0, 0.0, 0.0, 0.0, 0.0, 0.0, 0.0, 0.0, 0.0, 0.0, 0.0, 0.0, 0.0, 0.0, 0.0, 0.0, 0.0, 0.0, 0.0, 0.0, 0.0, 0.0, 0.0, 0.0, 0.0, 0.0, 0.0, 0.0, 0.0, 0.0, 0.0, 0.0, 0.0, 0.0, 0.0, 0.0, 0.0, 0.0, 0.0, 0.0, 0.0, 0.0, 0.0, 0.0, 0.0, 0.0, 0.0, 0.0, 0.0, 0.0, 0.0, 0.0, 0.0, 0.0, 0.0, 0.0, 0.0, 0.0, 0.0, 0.0, 0.0, 0.0, 0.0, 0.0, 0.0, 0.0, 0.0, 0.0, 0.0, 0.0, 0.0, 0.0, 0.0, 0.0, 0.0, 0.0, 0.0, 0.0, 0.0, 0.0, 0.0, 0.0, 0.0, 0.0, 0.0, 0.0, 0.0, 0.0, 0.0, 0.0, 0.0, 0.0, 0.0, 0.0, 0.0, 0.0, 0.0, 0.0, 0.0, 0.0, 0.0, 0.0, 0.0, 0.0, 0.0, 0.0, 0.0, 0.0, 0.0, 0.0, 0.0, 0.0, 0.0, 0.0, 0.0, 0.0, 0.0, 0.0, 0.0, 0.0, 0.0, 0.0, 0.0, 0.0, 0.0, 0.0, 0.0, 0.0, 0.0, 0.0, 0.0, 0.0, 0.0, 0.0, 0.0, 0.0, 0.0, 0.0, 0.0, 0.0, 0.0, 0.0, 0.0, 0.0, 0.0, 0.0, 0.0, 0.0, 0.0, 0.0, 0.0, 0.0, 0.0, 0.0, 0.0, 0.0, 0.0, 0.0, 0.0, 0.0, 0.0, 0.0, 0.0, 0.0, 0.0, 0.0, 0.0, 0.0, 0.0, 0.0, 0.0, 0.0, 0.0, 0.0, 0.0, 0.0, 0.0, 0.0, 0.0, 0.0, 0.0, 0.0, 0.0, 0.0, 0.0, 0.0, 0.0, 0.0, 0.0, 0.0, 0.0, 0.0, 0.0, 0.0, 0.0, 0.0, 0.0, 0.0, 0.0, 0.0, 0.0, 0.0, 0.0, 0.0, 0.0, 0.0, 0.0, 0.0, 0.0, 0.0, 0.0, 0.0, 0.0, 0.0, 0.0, 0.0, 0.0, 0.0, 0.0, 0.0, 0.0, 0.0, 0.0, 0.0, 0.0, 0.0, 0.0, 0.0, 0.0, 0.0, 0.0, 0.0, 0.0, 0.0, 0.0, 0.0, 0.0, 0.0, 0.0, 0.0, 0.0, 0.0, 0.0, 0.0, 0.0, 0.0, 0.0, 0.0, 0.0, 0.0, 0.0, 0.0, 0.0, 0.0, 0.0, 0.0, 0.0, 0.0, 0.0, 0.0, 0.0, 0.0, 0.0, 0.0, 0.0, 0.0, 0.0, 0.0, 0.0, 0.0, 0.0, 0.0, 0.0, 0.0, 0.0, 0.0, 0.0, 0.0, 0.0, 0.0, 0.0, 0.0, 0.0, 0.0, 0.0, 0.0, 0.0, 0.0, 0.0, 0.0, 0.0, 0.0, 0.0, 0.0, 0.0, 0.0, 0.0, 0.0, 0.0, 0.0, 0.0, 0.0, 0.0, 0.0, 0.0, 0.0, 0.0, 0.0, 0.0, 0.0, 0.0, 0.0, 0.0, 0.0, 0.0, 0.0, 0.0, 0.0, 0.0, 0.0, 0.0, 0.0, 0.0, 0.0, 0.0, 0.0, 0.0, 0.0, 0.0, 0.0, 0.0, 0.0, 0.0, 0.0, 0.0, 0.0, 0.0, 0.0, 0.0, 0.0, 0.0, 0.0, 0.0, 0.0, 0.0, 0.0, 0.0, 0.0, 0.0, 0.0, 0.0, 0.0, 0.0, 0.0, 0.0, 0.0, 0.0, 0.0, 0.0, 0.0, 0.0, 0.0, 0.0, 0.0, 0.0, 0.0, 0.0, 0.0, 0.0, 0.0, 0.0, 0.0, 0.0, 0.0, 0.0, 0.0, 0.0, 0.0, 0.0, 0.0, 0.0, 0.0, 0.0, 0.0, 0.0, 0.0, 0.0, 0.0, 0.0, 0.0, 0.0, 0.0, 0.0, 0.0, 0.0, 0.0, 0.0, 0.0, 0.0, 0.0, 0.0, 0.0, 0.0, 0.0, 0.0, 0.0, 0.0, 0.0, 0.0, 0.0, 0.0, 0.0, 0.0, 0.0, 0.0, 0.0, 0.0, 0.0, 0.0, 0.0, 0.0, 0.0, 0.0, 0.0, 0.0, 0.0, 0.0, 0.0, 0.0, 0.0, 0.0, 0.0, 0.0, 0.0, 0.0, 0.0, 0.0, 0.0, 0.0, 0.0, 0.0, 0.0, 0.0, 0.0, 0.0, 0.0, 0.0, 0.0])
me_circle_001.materials.append(mat_flat1)
me_circle_001.update()
me_circle_003 = bpy.data.meshes.new('Circle.003')
me_circle_003.from_pydata([(0.0, 1.0, 0.0), (-0.06279, 0.998, 0.0), (-0.1253, 0.9921, 0.0), (-0.1874, 0.9823, 0.0), (-0.2487, 0.9686, 0.0), (-0.309, 0.9511, 0.0), (-0.3681, 0.9298, 0.0), (-0.4258, 0.9048, 0.0), (-0.4818, 0.8763, 0.0), (-0.5358, 0.8443, 0.0), (-0.5878, 0.809, 0.0), (-0.6374, 0.7705, 0.0), (-0.6845, 0.729, 0.0), (-0.729, 0.6845, 0.0), (-0.7705, 0.6374, 0.0), (-0.809, 0.5878, 0.0), (-0.8443, 0.5358, 0.0), (-0.8763, 0.4818, 0.0), (-0.9048, 0.4258, 0.0), (-0.9298, 0.3681, 0.0), (-0.9511, 0.309, 0.0), (-0.9686, 0.2487, 0.0), (-0.9823, 0.1874, 0.0), (-0.9921, 0.1253, 0.0), (-0.998, 0.06279, 0.0), (-1.0, 0.0, 0.0), (-0.998, -0.06279, 0.0), (-0.9921, -0.1253, 0.0), (-0.9823, -0.1874, 0.0), (-0.9686, -0.2487, 0.0), (-0.9511, -0.309, 0.0), (-0.9298, -0.3681, 0.0), (-0.9048, -0.4258, 0.0), (-0.8763, -0.4818, 0.0), (-0.8443, -0.5358, 0.0), (-0.809, -0.5878, 0.0), (-0.7705, -0.6374, 0.0), (-0.729, -0.6845, 0.0), (-0.6845, -0.729, 0.0), (-0.6374, -0.7705, 0.0), (-0.5878, -0.809, 0.0), (-0.5358, -0.8443, 0.0), (-0.4818, -0.8763, 0.0), (-0.4258, -0.9048, 0.0), (-0.3681, -0.9298, 0.0), (-0.309, -0.9511, 0.0), (-0.2487, -0.9686, 0.0), (-0.1874, -0.9823, 0.0), (-0.1253, -0.9921, 0.0), (-0.06279, -0.998, 0.0), (0.0, -1.0, 0.0), (0.06279, -0.998, 0.0), (0.1253, -0.9921, 0.0), (0.1874, -0.9823, 0.0), (0.2487, -0.9686, 0.0), (0.309, -0.9511, 0.0), (0.3681, -0.9298, 0.0), (0.4258, -0.9048, 0.0), (0.4818, -0.8763, 0.0), (0.5358, -0.8443, 0.0), (0.5878, -0.809, 0.0), (0.6374, -0.7705, 0.0), (0.6845, -0.729, 0.0), (0.729, -0.6845, 0.0), (0.7705, -0.6374, 0.0), (0.809, -0.5878, 0.0), (0.8443, -0.5358, 0.0), (0.8763, -0.4818, 0.0), (0.9048, -0.4258, 0.0), (0.9298, -0.3681, 0.0), (0.9511, -0.309, 0.0), (0.9686, -0.2487, 0.0), (0.9823, -0.1874, 0.0), (0.9921, -0.1253, 0.0), (0.998, -0.06279, 0.0), (1.0, 0.0, 0.0), (0.998, 0.06279, 0.0), (0.9921, 0.1253, 0.0), (0.9823, 0.1874, 0.0), (0.9686, 0.2487, 0.0), (0.9511, 0.309, 0.0), (0.9298, 0.3681, 0.0), (0.9048, 0.4258, 0.0), (0.8763, 0.4818, 0.0), (0.8443, 0.5358, 0.0), (0.809, 0.5878, 0.0), (0.7705, 0.6374, 0.0), (0.729, 0.6845, 0.0), (0.6845, 0.729, 0.0), (0.6374, 0.7705, 0.0), (0.5878, 0.809, 0.0), (0.5358, 0.8443, 0.0), (0.4818, 0.8763, 0.0), (0.4258, 0.9048, 0.0), (0.3681, 0.9298, 0.0), (0.309, 0.9511, 0.0), (0.2487, 0.9686, 0.0), (0.1874, 0.9823, 0.0), (0.1253, 0.9921, 0.0), (0.06279, 0.998, 0.0), (4.039e-08, 0.7216, 0.0), (-0.04531, 0.7202, 0.0), (-0.09045, 0.716, 0.0), (-0.1352, 0.7089, 0.0), (-0.1795, 0.699, 0.0), (-0.223, 0.6863, 0.0), (-0.2657, 0.671, 0.0), (-0.3073, 0.653, 0.0), (-0.3477, 0.6324, 0.0), (-0.3867, 0.6093, 0.0), (-0.4242, 0.5838, 0.0), (-0.46, 0.556, 0.0), (-0.494, 0.5261, 0.0), (-0.5261, 0.494, 0.0), (-0.556, 0.46, 0.0), (-0.5838, 0.4242, 0.0), (-0.6093, 0.3867, 0.0), (-0.6324, 0.3477, 0.0), (-0.653, 0.3073, 0.0), (-0.671, 0.2657, 0.0), (-0.6863, 0.223, 0.0), (-0.699, 0.1795, 0.0), (-0.7089, 0.1352, 0.0), (-0.716, 0.09045, 0.0), (-0.7202, 0.04531, 0.0), (-0.7216, 5.617e-08, 0.0), (-0.7202, -0.04531, 0.0), (-0.716, -0.09045, 0.0), (-0.7089, -0.1352, 0.0), (-0.699, -0.1795, 0.0), (-0.6863, -0.223, 0.0), (-0.671, -0.2657, 0.0), (-0.653, -0.3073, 0.0), (-0.6324, -0.3477, 0.0), (-0.6093, -0.3867, 0.0), (-0.5838, -0.4242, 0.0), (-0.556, -0.46, 0.0), (-0.5261, -0.494, 0.0), (-0.494, -0.5261, 0.0), (-0.46, -0.556, 0.0), (-0.4242, -0.5838, 0.0), (-0.3867, -0.6093, 0.0), (-0.3477, -0.6324, 0.0), (-0.3073, -0.653, 0.0), (-0.2657, -0.671, 0.0), (-0.223, -0.6863, 0.0), (-0.1795, -0.699, 0.0), (-0.1352, -0.7089, 0.0), (-0.09045, -0.716, 0.0), (-0.04531, -0.7202, 0.0), (-5.303e-08, -0.7216, 0.0), (0.04531, -0.7202, 0.0), (0.09045, -0.716, 0.0), (0.1352, -0.7089, 0.0), (0.1795, -0.699, 0.0), (0.223, -0.6863, 0.0), (0.2657, -0.671, 0.0), (0.3073, -0.653, 0.0), (0.3477, -0.6324, 0.0), (0.3867, -0.6093, 0.0), (0.4242, -0.5838, 0.0), (0.46, -0.556, 0.0), (0.494, -0.5261, 0.0), (0.5261, -0.494, 0.0), (0.556, -0.46, 0.0), (0.5838, -0.4242, 0.0), (0.6093, -0.3867, 0.0), (0.6324, -0.3477, 0.0), (0.653, -0.3073, 0.0), (0.671, -0.2657, 0.0), (0.6863, -0.223, 0.0), (0.699, -0.1795, 0.0), (0.7089, -0.1352, 0.0), (0.716, -0.09045, 0.0), (0.7202, -0.04531, 0.0), (0.7216, -3.725e-08, 0.0), (0.7202, 0.04531, 0.0), (0.716, 0.09045, 0.0), (0.7089, 0.1352, 0.0), (0.699, 0.1795, 0.0), (0.6863, 0.223, 0.0), (0.671, 0.2657, 0.0), (0.653, 0.3073, 0.0), (0.6324, 0.3477, 0.0), (0.6093, 0.3867, 0.0), (0.5838, 0.4242, 0.0), (0.556, 0.46, 0.0), (0.5261, 0.494, 0.0), (0.494, 0.5261, 0.0), (0.46, 0.556, 0.0), (0.4242, 0.5838, 0.0), (0.3867, 0.6093, 0.0), (0.3477, 0.6324, 0.0), (0.3073, 0.653, 0.0), (0.2657, 0.671, 0.0), (0.223, 0.6863, 0.0), (0.1795, 0.699, 0.0), (0.1352, 0.7089, 0.0), (0.09045, 0.716, 0.0), (0.04531, 0.7202, 0.0)], [], [(2, 1, 101, 102), (54, 53, 153, 154), (3, 2, 102, 103), (55, 54, 154, 155), (4, 3, 103, 104), (56, 55, 155, 156), (5, 4, 104, 105), (57, 56, 156, 157), (6, 5, 105, 106), (58, 57, 157, 158), (7, 6, 106, 107), (59, 58, 158, 159), (8, 7, 107, 108), (60, 59, 159, 160), (9, 8, 108, 109), (61, 60, 160, 161), (10, 9, 109, 110), (62, 61, 161, 162), (11, 10, 110, 111), (63, 62, 162, 163), (12, 11, 111, 112), (64, 63, 163, 164), (13, 12, 112, 113), (65, 64, 164, 165), (14, 13, 113, 114), (66, 65, 165, 166), (15, 14, 114, 115), (67, 66, 166, 167), (16, 15, 115, 116), (68, 67, 167, 168), (17, 16, 116, 117), (69, 68, 168, 169), (18, 17, 117, 118), (70, 69, 169, 170), (19, 18, 118, 119), (71, 70, 170, 171), (20, 19, 119, 120), (72, 71, 171, 172), (21, 20, 120, 121), (73, 72, 172, 173), (22, 21, 121, 122), (74, 73, 173, 174), (23, 22, 122, 123), (75, 74, 174, 175), (24, 23, 123, 124), (76, 75, 175, 176), (25, 24, 124, 125), (77, 76, 176, 177), (26, 25, 125, 126), (78, 77, 177, 178), (27, 26, 126, 127), (79, 78, 178, 179), (28, 27, 127, 128), (80, 79, 179, 180), (29, 28, 128, 129), (81, 80, 180, 181), (30, 29, 129, 130), (82, 81, 181, 182), (31, 30, 130, 131), (83, 82, 182, 183), (32, 31, 131, 132), (84, 83, 183, 184), (33, 32, 132, 133), (85, 84, 184, 185), (34, 33, 133, 134), (86, 85, 185, 186), (35, 34, 134, 135), (87, 86, 186, 187), (36, 35, 135, 136), (88, 87, 187, 188), (37, 36, 136, 137), (89, 88, 188, 189), (38, 37, 137, 138), (90, 89, 189, 190), (39, 38, 138, 139), (91, 90, 190, 191), (40, 39, 139, 140), (92, 91, 191, 192), (41, 40, 140, 141), (93, 92, 192, 193), (42, 41, 141, 142), (94, 93, 193, 194), (43, 42, 142, 143), (95, 94, 194, 195), (44, 43, 143, 144), (96, 95, 195, 196), (45, 44, 144, 145), (97, 96, 196, 197), (46, 45, 145, 146), (98, 97, 197, 198), (47, 46, 146, 147), (99, 98, 198, 199), (48, 47, 147, 148), (0, 99, 199, 100), (49, 48, 148, 149), (50, 49, 149, 150), (51, 50, 150, 151), (52, 51, 151, 152), (1, 0, 100, 101), (53, 52, 152, 153), (136, 135, 190, 189, 188, 187, 186, 185, 140, 139, 138, 137)])
_uv = me_circle_003.uv_layers.new(name='UVMap')
_uv.uv.foreach_set('vector', [0.0, 0.0, 0.0, 0.0, 0.0, 0.0, 0.0, 0.0, 0.0, 0.0, 0.0, 0.0, 0.0, 0.0, 0.0, 0.0, 0.0, 0.0, 0.0, 0.0, 0.0, 0.0, 0.0, 0.0, 0.0, 0.0, 0.0, 0.0, 0.0, 0.0, 0.0, 0.0, 0.0, 0.0, 0.0, 0.0, 0.0, 0.0, 0.0, 0.0, 0.0, 0.0, 0.0, 0.0, 0.0, 0.0, 0.0, 0.0, 0.0, 0.0, 0.0, 0.0, 0.0, 0.0, 0.0, 0.0, 0.0, 0.0, 0.0, 0.0, 0.0, 0.0, 0.0, 0.0, 0.0, 0.0, 0.0, 0.0, 0.0, 0.0, 0.0, 0.0, 0.0, 0.0, 0.0, 0.0, 0.0, 0.0, 0.0, 0.0, 0.0, 0.0, 0.0, 0.0, 0.0, 0.0, 0.0, 0.0, 0.0, 0.0, 0.0, 0.0, 0.0, 0.0, 0.0, 0.0, 0.0, 0.0, 0.0, 0.0, 0.0, 0.0, 0.0, 0.0, 0.0, 0.0, 0.0, 0.0, 0.0, 0.0, 0.0, 0.0, 0.0, 0.0, 0.0, 0.0, 0.0, 0.0, 0.0, 0.0, 0.0, 0.0, 0.0, 0.0, 0.0, 0.0, 0.0, 0.0, 0.0, 0.0, 0.0, 0.0, 0.0, 0.0, 0.0, 0.0, 0.0, 0.0, 0.0, 0.0, 0.0, 0.0, 0.0, 0.0, 0.0, 0.0, 0.0, 0.0, 0.0, 0.0, 0.0, 0.0, 0.0, 0.0, 0.0, 0.0, 0.0, 0.0, 0.0, 0.0, 0.0, 0.0, 0.0, 0.0, 0.0, 0.0, 0.0, 0.0, 0.0, 0.0, 0.0, 0.0, 0.0, 0.0, 0.0, 0.0, 0.0, 0.0, 0.0, 0.0, 0.0, 0.0, 0.0, 0.0, 0.0, 0.0, 0.0, 0.0, 0.0, 0.0, 0.0, 0.0, 0.0, 0.0, 0.0, 0.0, 0.0, 0.0, 0.0, 0.0, 0.0, 0.0, 0.0, 0.0, 0.0, 0.0, 0.0, 0.0, 0.0, 0.0, 0.0, 0.0, 0.0, 0.0, 0.0, 0.0, 0.0, 0.0, 0.0, 0.0, 0.0, 0.0, 0.0, 0.0, 0.0, 0.0, 0.0, 0.0, 0.0, 0.0, 0.0, 0.0, 0.0, 0.0, 0.0, 0.0, 0.0, 0.0, 0.0, 0.0, 0.0, 0.0, 0.0, 0.0, 0.0, 0.0, 0.0, 0.0, 0.0, 0.0, 0.0, 0.0, 0.0, 0.0, 0.0, 0.0, 0.0, 0.0, 0.0, 0.0, 0.0, 0.0, 0.0, 0.0, 0.0, 0.0, 0.0, 0.0, 0.0, 0.0, 0.0, 0.0, 0.0, 0.0, 0.0, 0.0, 0.0, 0.0, 0.0, 0.0, 0.0, 0.0, 0.0, 0.0, 0.0, 0.0, 0.0, 0.0, 0.0, 0.0, 0.0, 0.0, 0.0, 0.0, 0.0, 0.0, 0.0, 0.0, 0.0, 0.0, 0.0, 0.0, 0.0, 0.0, 0.0, 0.0, 0.0, 0.0, 0.0, 0.0, 0.0, 0.0, 0.0, 0.0, 0.0, 0.0, 0.0, 0.0, 0.0, 0.0, 0.0, 0.0, 0.0, 0.0, 0.0, 0.0, 0.0, 0.0, 0.0, 0.0, 0.0, 0.0, 0.0, 0.0, 0.0, 0.0, 0.0, 0.0, 0.0, 0.0, 0.0, 0.0, 0.0, 0.0, 0.0, 0.0, 0.0, 0.0, 0.0, 0.0, 0.0, 0.0, 0.0, 0.0, 0.0, 0.0, 0.0, 0.0, 0.0, 0.0, 0.0, 0.0, 0.0, 0.0, 0.0, 0.0, 0.0, 0.0, 0.0, 0.0, 0.0, 0.0, 0.0, 0.0, 0.0, 0.0, 0.0, 0.0, 0.0, 0.0, 0.0, 0.0, 0.0, 0.0, 0.0, 0.0, 0.0, 0.0, 0.0, 0.0, 0.0, 0.0, 0.0, 0.0, 0.0, 0.0, 0.0, 0.0, 0.0, 0.0, 0.0, 0.0, 0.0, 0.0, 0.0, 0.0, 0.0, 0.0, 0.0, 0.0, 0.0, 0.0, 0.0, 0.0, 0.0, 0.0, 0.0, 0.0, 0.0, 0.0, 0.0, 0.0, 0.0, 0.0, 0.0, 0.0, 0.0, 0.0, 0.0, 0.0, 0.0, 0.0, 0.0, 0.0, 0.0, 0.0, 0.0, 0.0, 0.0, 0.0, 0.0, 0.0, 0.0, 0.0, 0.0, 0.0, 0.0, 0.0, 0.0, 0.0, 0.0, 0.0, 0.0, 0.0, 0.0, 0.0, 0.0, 0.0, 0.0, 0.0, 0.0, 0.0, 0.0, 0.0, 0.0, 0.0, 0.0, 0.0, 0.0, 0.0, 0.0, 0.0, 0.0, 0.0, 0.0, 0.0, 0.0, 0.0, 0.0, 0.0, 0.0, 0.0, 0.0, 0.0, 0.0, 0.0, 0.0, 0.0, 0.0, 0.0, 0.0, 0.0, 0.0, 0.0, 0.0, 0.0, 0.0, 0.0, 0.0, 0.0, 0.0, 0.0, 0.0, 0.0, 0.0, 0.0, 0.0, 0.0, 0.0, 0.0, 0.0, 0.0, 0.0, 0.0, 0.0, 0.0, 0.0, 0.0, 0.0, 0.0, 0.0, 0.0, 0.0, 0.0, 0.0, 0.0, 0.0, 0.0, 0.0, 0.0, 0.0, 0.0, 0.0, 0.0, 0.0, 0.0, 0.0, 0.0, 0.0, 0.0, 0.0, 0.0, 0.0, 0.0, 0.0, 0.0, 0.0, 0.0, 0.0, 0.0, 0.0, 0.0, 0.0, 0.0, 0.0, 0.0, 0.0, 0.0, 0.0, 0.0, 0.0, 0.0, 0.0, 0.0, 0.0, 0.0, 0.0, 0.0, 0.0, 0.0, 0.0, 0.0, 0.0, 0.0, 0.0, 0.0, 0.0, 0.0, 0.0, 0.0, 0.0, 0.0, 0.0, 0.0, 0.0, 0.0, 0.0, 0.0, 0.0, 0.0, 0.0, 0.0, 0.0, 0.0, 0.0, 0.0, 0.0, 0.0, 0.0, 0.0, 0.0, 0.0, 0.0, 0.0, 0.0, 0.0, 0.0, 0.0, 0.0, 0.0, 0.0, 0.0, 0.0, 0.0, 0.0, 0.0, 0.0, 0.0, 0.0, 0.0, 0.0, 0.0, 0.0, 0.0, 0.0, 0.0, 0.0, 0.0, 0.0, 0.0, 0.0, 0.0, 0.0, 0.0, 0.0, 0.0, 0.0, 0.0, 0.0, 0.0, 0.0, 0.0, 0.0, 0.0, 0.0, 0.0, 0.0, 0.0, 0.0, 0.0, 0.0, 0.0, 0.0, 0.0, 0.0, 0.0, 0.0, 0.0, 0.0, 0.0, 0.0, 0.0, 0.0, 0.0, 0.0, 0.0, 0.0, 0.0, 0.0, 0.0, 0.0, 0.0, 0.0, 0.0, 0.0, 0.0, 0.0, 0.0, 0.0, 0.0, 0.0, 0.0, 0.0, 0.0, 0.0, 0.0, 0.0, 0.0, 0.0, 0.0, 0.0, 0.0, 0.0, 0.0, 0.0, 0.0, 0.0, 0.0, 0.0, 0.0, 0.0, 0.0, 0.0, 0.0, 0.0, 0.0, 0.0, 0.0, 0.0, 0.0, 0.0, 0.0, 0.0, 0.0, 0.0, 0.0, 0.0, 0.0, 0.0, 0.0, 0.0, 0.0, 0.0, 0.0, 0.0, 0.0, 0.0, 0.0, 0.0, 0.0, 0.0, 0.0, 0.0, 0.0, 0.0, 0.0, 0.0, 0.0, 0.0, 0.0, 0.0, 0.0, 0.0, 0.0, 0.0, 0.0, 0.0, 0.0, 0.0, 0.0, 0.0, 0.0, 0.0, 0.0, 0.0, 0.0, 0.0, 0.0, 0.0, 0.0, 0.0, 0.0, 0.0, 0.0, 0.0, 0.0, 0.0, 0.0, 0.0, 0.0, 0.0, 0.0, 0.0, 0.0, 0.0, 0.0, 0.0, 0.0, 0.0, 0.0, 0.0, 0.0, 0.0, 0.0, 0.0, 0.0, 0.0, 0.0, 0.0, 0.0, 0.0, 0.0, 0.0, 0.0, 0.0, 0.0, 0.0, 0.0, 0.0, 0.0, 0.0, 0.0, 0.0, 0.0, 0.0, 0.0, 0.0, 0.0, 0.0, 0.0, 0.0, 0.0, 0.0, 0.0, 0.0, 0.0, 0.0, 0.0, 0.0, 0.0, 0.0, 0.0, 0.0, 0.0])
me_circle_003.materials.append(mat_flat1_002)
me_circle_003.update()

# ---- objects
ob_light = bpy.data.objects.new('Light', light_light)
ob_camera = bpy.data.objects.new('Camera', cam_camera)
ob_gpencil = bpy.data.objects.new('GPencil', None)
ob_circle = bpy.data.objects.new('Circle', me_circle)
ob_circle_001 = bpy.data.objects.new('Circle.001', me_circle_001)
ob_gpencil_001 = bpy.data.objects.new('GPencil.001', None)
ob_gpencil_002 = bpy.data.objects.new('GPencil.002', None)
ob_agender_asexual = bpy.data.objects.new('Agender_Asexual', me_circle_003)

# ---- transforms, parenting, visibility, modifiers, constraints
ob_light.location = (4.076, 1.005, 5.904)
ob_light.rotation_euler = (0.6503, 0.05522, 1.866)
ob_light.lock_rotations_4d = False
ob_light.empty_display_type = 'ARROWS'
ob_light.color = (0.0, 0.0, 0.0, 0.0)
ob_light.lineart.crease_threshold = 0.0
ob_camera.location = (0.0, 0.0, 5.66)
ob_camera.lock_rotations_4d = False
ob_camera.empty_display_type = 'ARROWS'
ob_camera.color = (0.0, 0.0, 0.0, 0.0)
ob_camera.display_type = 'WIRE'
ob_camera.lineart.crease_threshold = 0.0
ob_gpencil.location = (0.0, 0.0, 0.0)
ob_gpencil.empty_image_offset = (0.0, 0.0)
ob_gpencil.color = (0.0, 0.0, 0.0, 1.0)
ob_gpencil.use_grease_pencil_lights = True
_m = ob_gpencil.modifiers.new('Line Art', 'LINEART')
_m.show_render = True
_m.source_type = 'OBJECT'
_m.source_object = ob_circle
_m.use_contour = True
_m.use_loose = True
_m.use_crease = True
_m.use_edge_mark = True
_m.use_intersection = True
_m.target_layer = 'GP_Layer'
_m.target_material = mat_black
_m.radius = 0.035
ob_circle.location = (-0.517, -0.517, 0.0)
ob_circle.rotation_euler = (0.0, -0.0, -0.7885)
ob_circle.scale = (1.286, 1.286, 1.286)
ob_circle_001.location = (0.0, 0.7665, 0.0)
ob_circle_001.scale = (1.215, 1.215, 1.215)
ob_gpencil_001.location = (0.0, 0.0, 0.0)
ob_gpencil_001.empty_image_offset = (0.0, 0.0)
ob_gpencil_001.color = (0.0, 0.0, 0.0, 1.0)
ob_gpencil_001.use_grease_pencil_lights = True
_m = ob_gpencil_001.modifiers.new('Line Art', 'LINEART')
_m.show_render = True
_m.source_type = 'OBJECT'
_m.source_object = ob_circle_001
_m.use_contour = True
_m.use_loose = True
_m.use_crease = True
_m.use_edge_mark = True
_m.use_intersection = True
_m.target_layer = 'GP_Layer'
_m.target_material = mat_black_002
_m.radius = 0.035
ob_gpencil_002.location = (0.0, 0.0, 0.0)
ob_gpencil_002.empty_image_offset = (0.0, 0.0)
ob_gpencil_002.color = (0.0, 0.0, 0.0, 1.0)
ob_gpencil_002.use_grease_pencil_lights = True
_m = ob_gpencil_002.modifiers.new('Line Art', 'LINEART')
_m.show_render = True
_m.source_type = 'OBJECT'
_m.source_object = ob_agender_asexual
_m.use_contour = True
_m.use_loose = True
_m.use_crease = True
_m.use_edge_mark = True
_m.use_intersection = True
_m.target_layer = 'GP_Layer'
_m.target_material = mat_black_003
_m.radius = 0.035
ob_agender_asexual.location = (0.0, 0.0, 0.0)
ob_agender_asexual.rotation_euler = (0.0, -0.0, -0.7885)
ob_agender_asexual.scale = (1.703, 1.703, 1.703)

# ---- collection membership
col_collection.objects.link(ob_light)
col_collection.objects.link(ob_camera)
col_male.objects.link(ob_gpencil)
col_male.objects.link(ob_circle)
col_female.objects.link(ob_circle_001)
col_female.objects.link(ob_gpencil_001)
col_agender.objects.link(ob_gpencil_002)
col_agender.objects.link(ob_agender_asexual)

# ---- scene / render settings (as saved in the file)
scene.camera = ob_camera
scene.frame_start = 1; scene.frame_end = 250; scene.frame_set(1)
scene.render.engine = 'BLENDER_EEVEE_NEXT'
scene.render.resolution_x = 400
scene.render.resolution_y = 400
scene.render.film_transparent = True
scene.cycles.sampling_pattern = 'TABULATED_SOBOL'
scene.eevee.ray_tracing_options.trace_max_roughness = 0.0
bpy.context.view_layer.update()
